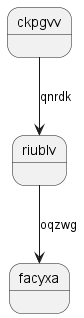

The diagram above was rendered by PlantUML. Its source (embedded in the PNG):
@startuml
state ckpgvv
ckpgvv --> riublv : qnrdk
riublv --> facyxa : oqzwg
@enduml